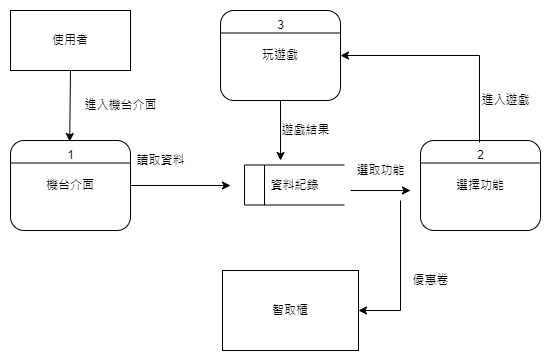

The diagram above was exported from draw.io. Its source (the exported page's mxGraphModel, read from the mxfile embedded in the PNG):
<mxGraphModel dx="1050" dy="541" grid="1" gridSize="10" guides="1" tooltips="1" connect="1" arrows="1" fold="1" page="1" pageScale="1" pageWidth="827" pageHeight="1169" math="0" shadow="0">
  <root>
    <mxCell id="0" />
    <mxCell id="1" parent="0" />
    <mxCell id="VSVfgNhWG_ktTm-N5DgN-1" value="使用者" style="rounded=0;whiteSpace=wrap;html=1;" vertex="1" parent="1">
      <mxGeometry x="130" y="110" width="120" height="60" as="geometry" />
    </mxCell>
    <mxCell id="VSVfgNhWG_ktTm-N5DgN-2" value="機台介面" style="rounded=1;whiteSpace=wrap;html=1;" vertex="1" parent="1">
      <mxGeometry x="130" y="240" width="120" height="90" as="geometry" />
    </mxCell>
    <mxCell id="VSVfgNhWG_ktTm-N5DgN-3" value="" style="endArrow=none;html=1;rounded=0;entryX=1;entryY=0.25;entryDx=0;entryDy=0;exitX=0;exitY=0.25;exitDx=0;exitDy=0;" edge="1" parent="1" source="VSVfgNhWG_ktTm-N5DgN-2" target="VSVfgNhWG_ktTm-N5DgN-2">
      <mxGeometry width="50" height="50" relative="1" as="geometry">
        <mxPoint x="389" y="310" as="sourcePoint" />
        <mxPoint x="439" y="260" as="targetPoint" />
      </mxGeometry>
    </mxCell>
    <mxCell id="VSVfgNhWG_ktTm-N5DgN-5" value="選擇功能" style="rounded=1;whiteSpace=wrap;html=1;" vertex="1" parent="1">
      <mxGeometry x="540" y="240" width="120" height="90" as="geometry" />
    </mxCell>
    <mxCell id="VSVfgNhWG_ktTm-N5DgN-6" value="" style="endArrow=none;html=1;rounded=0;entryX=1;entryY=0.25;entryDx=0;entryDy=0;exitX=0;exitY=0.25;exitDx=0;exitDy=0;" edge="1" parent="1" source="VSVfgNhWG_ktTm-N5DgN-5" target="VSVfgNhWG_ktTm-N5DgN-5">
      <mxGeometry width="50" height="50" relative="1" as="geometry">
        <mxPoint x="539" y="410" as="sourcePoint" />
        <mxPoint x="589" y="360" as="targetPoint" />
      </mxGeometry>
    </mxCell>
    <mxCell id="VSVfgNhWG_ktTm-N5DgN-7" value="玩遊戲" style="rounded=1;whiteSpace=wrap;html=1;" vertex="1" parent="1">
      <mxGeometry x="340" y="110" width="120" height="90" as="geometry" />
    </mxCell>
    <mxCell id="VSVfgNhWG_ktTm-N5DgN-8" value="" style="endArrow=none;html=1;rounded=0;entryX=1;entryY=0.25;entryDx=0;entryDy=0;exitX=0;exitY=0.25;exitDx=0;exitDy=0;" edge="1" parent="1" source="VSVfgNhWG_ktTm-N5DgN-7" target="VSVfgNhWG_ktTm-N5DgN-7">
      <mxGeometry width="50" height="50" relative="1" as="geometry">
        <mxPoint x="549" y="190" as="sourcePoint" />
        <mxPoint x="599" y="140" as="targetPoint" />
      </mxGeometry>
    </mxCell>
    <mxCell id="VSVfgNhWG_ktTm-N5DgN-9" value="智取櫃" style="rounded=0;whiteSpace=wrap;html=1;" vertex="1" parent="1">
      <mxGeometry x="342" y="370" width="136" height="80" as="geometry" />
    </mxCell>
    <mxCell id="VSVfgNhWG_ktTm-N5DgN-11" value="1" style="text;html=1;align=center;verticalAlign=middle;resizable=0;points=[];autosize=1;strokeColor=none;fillColor=none;" vertex="1" parent="1">
      <mxGeometry x="175" y="240" width="30" height="30" as="geometry" />
    </mxCell>
    <mxCell id="VSVfgNhWG_ktTm-N5DgN-12" value="3" style="text;html=1;align=center;verticalAlign=middle;resizable=0;points=[];autosize=1;strokeColor=none;fillColor=none;" vertex="1" parent="1">
      <mxGeometry x="385" y="110" width="30" height="30" as="geometry" />
    </mxCell>
    <mxCell id="VSVfgNhWG_ktTm-N5DgN-13" value="2" style="text;html=1;align=center;verticalAlign=middle;resizable=0;points=[];autosize=1;strokeColor=none;fillColor=none;" vertex="1" parent="1">
      <mxGeometry x="585" y="240" width="30" height="30" as="geometry" />
    </mxCell>
    <mxCell id="VSVfgNhWG_ktTm-N5DgN-14" value="" style="endArrow=classic;html=1;rounded=0;entryX=0.473;entryY=0.033;entryDx=0;entryDy=0;entryPerimeter=0;exitX=0.5;exitY=1;exitDx=0;exitDy=0;" edge="1" parent="1" source="VSVfgNhWG_ktTm-N5DgN-1" target="VSVfgNhWG_ktTm-N5DgN-11">
      <mxGeometry width="50" height="50" relative="1" as="geometry">
        <mxPoint x="190" y="170" as="sourcePoint" />
        <mxPoint x="240" y="160" as="targetPoint" />
      </mxGeometry>
    </mxCell>
    <mxCell id="VSVfgNhWG_ktTm-N5DgN-15" value="" style="endArrow=classic;html=1;rounded=0;exitX=1;exitY=0.5;exitDx=0;exitDy=0;entryX=0;entryY=0.5;entryDx=0;entryDy=0;" edge="1" parent="1" source="VSVfgNhWG_ktTm-N5DgN-2">
      <mxGeometry width="50" height="50" relative="1" as="geometry">
        <mxPoint x="260" y="290" as="sourcePoint" />
        <mxPoint x="350" y="285" as="targetPoint" />
      </mxGeometry>
    </mxCell>
    <mxCell id="VSVfgNhWG_ktTm-N5DgN-16" value="" style="endArrow=none;html=1;rounded=0;" edge="1" parent="1">
      <mxGeometry width="50" height="50" relative="1" as="geometry">
        <mxPoint x="364" y="264.5" as="sourcePoint" />
        <mxPoint x="464" y="264.5" as="targetPoint" />
      </mxGeometry>
    </mxCell>
    <mxCell id="VSVfgNhWG_ktTm-N5DgN-17" value="" style="endArrow=none;html=1;rounded=0;" edge="1" parent="1">
      <mxGeometry width="50" height="50" relative="1" as="geometry">
        <mxPoint x="364" y="304.5" as="sourcePoint" />
        <mxPoint x="364" y="264.5" as="targetPoint" />
      </mxGeometry>
    </mxCell>
    <mxCell id="VSVfgNhWG_ktTm-N5DgN-18" value="" style="endArrow=none;html=1;rounded=0;" edge="1" parent="1">
      <mxGeometry width="50" height="50" relative="1" as="geometry">
        <mxPoint x="364" y="304.5" as="sourcePoint" />
        <mxPoint x="464" y="304.5" as="targetPoint" />
      </mxGeometry>
    </mxCell>
    <mxCell id="VSVfgNhWG_ktTm-N5DgN-19" value="" style="endArrow=none;html=1;rounded=0;" edge="1" parent="1">
      <mxGeometry width="50" height="50" relative="1" as="geometry">
        <mxPoint x="384" y="304.5" as="sourcePoint" />
        <mxPoint x="384" y="264.5" as="targetPoint" />
      </mxGeometry>
    </mxCell>
    <mxCell id="VSVfgNhWG_ktTm-N5DgN-20" value="資料紀錄" style="text;html=1;align=center;verticalAlign=middle;resizable=0;points=[];autosize=1;strokeColor=none;fillColor=none;" vertex="1" parent="1">
      <mxGeometry x="379" y="270" width="70" height="30" as="geometry" />
    </mxCell>
    <mxCell id="VSVfgNhWG_ktTm-N5DgN-21" value="" style="endArrow=classic;html=1;rounded=0;" edge="1" parent="1">
      <mxGeometry width="50" height="50" relative="1" as="geometry">
        <mxPoint x="470" y="290" as="sourcePoint" />
        <mxPoint x="530" y="290" as="targetPoint" />
      </mxGeometry>
    </mxCell>
    <mxCell id="VSVfgNhWG_ktTm-N5DgN-22" value="" style="endArrow=classic;html=1;rounded=0;entryX=1;entryY=0.5;entryDx=0;entryDy=0;" edge="1" parent="1" target="VSVfgNhWG_ktTm-N5DgN-7">
      <mxGeometry width="50" height="50" relative="1" as="geometry">
        <mxPoint x="599" y="242" as="sourcePoint" />
        <mxPoint x="635" y="160" as="targetPoint" />
        <Array as="points">
          <mxPoint x="599" y="155" />
        </Array>
      </mxGeometry>
    </mxCell>
    <mxCell id="VSVfgNhWG_ktTm-N5DgN-23" value="" style="endArrow=classic;html=1;rounded=0;exitX=0.5;exitY=1;exitDx=0;exitDy=0;" edge="1" parent="1" source="VSVfgNhWG_ktTm-N5DgN-7">
      <mxGeometry width="50" height="50" relative="1" as="geometry">
        <mxPoint x="410" y="230" as="sourcePoint" />
        <mxPoint x="400" y="260" as="targetPoint" />
      </mxGeometry>
    </mxCell>
    <mxCell id="VSVfgNhWG_ktTm-N5DgN-24" value="" style="endArrow=classic;html=1;rounded=0;entryX=1;entryY=0.5;entryDx=0;entryDy=0;" edge="1" parent="1" target="VSVfgNhWG_ktTm-N5DgN-9">
      <mxGeometry width="50" height="50" relative="1" as="geometry">
        <mxPoint x="520" y="300" as="sourcePoint" />
        <mxPoint x="600" y="320" as="targetPoint" />
        <Array as="points">
          <mxPoint x="520" y="410" />
        </Array>
      </mxGeometry>
    </mxCell>
    <mxCell id="VSVfgNhWG_ktTm-N5DgN-25" value="優惠卷" style="text;html=1;align=center;verticalAlign=middle;resizable=0;points=[];autosize=1;strokeColor=none;fillColor=none;" vertex="1" parent="1">
      <mxGeometry x="520" y="365" width="60" height="30" as="geometry" />
    </mxCell>
    <mxCell id="VSVfgNhWG_ktTm-N5DgN-26" value="進入機台介面" style="text;html=1;align=center;verticalAlign=middle;resizable=0;points=[];autosize=1;strokeColor=none;fillColor=none;" vertex="1" parent="1">
      <mxGeometry x="190" y="190" width="100" height="30" as="geometry" />
    </mxCell>
    <mxCell id="VSVfgNhWG_ktTm-N5DgN-27" value="讀取資料" style="text;html=1;align=center;verticalAlign=middle;resizable=0;points=[];autosize=1;strokeColor=none;fillColor=none;" vertex="1" parent="1">
      <mxGeometry x="245" y="245" width="70" height="30" as="geometry" />
    </mxCell>
    <mxCell id="VSVfgNhWG_ktTm-N5DgN-28" value="選取功能" style="text;html=1;align=center;verticalAlign=middle;resizable=0;points=[];autosize=1;strokeColor=none;fillColor=none;" vertex="1" parent="1">
      <mxGeometry x="465" y="255" width="70" height="30" as="geometry" />
    </mxCell>
    <mxCell id="VSVfgNhWG_ktTm-N5DgN-29" value="遊戲結果" style="text;html=1;align=center;verticalAlign=middle;resizable=0;points=[];autosize=1;strokeColor=none;fillColor=none;" vertex="1" parent="1">
      <mxGeometry x="390" y="215" width="70" height="30" as="geometry" />
    </mxCell>
    <mxCell id="VSVfgNhWG_ktTm-N5DgN-31" value="進入遊戲" style="text;html=1;align=center;verticalAlign=middle;resizable=0;points=[];autosize=1;strokeColor=none;fillColor=none;" vertex="1" parent="1">
      <mxGeometry x="590" y="185" width="70" height="30" as="geometry" />
    </mxCell>
  </root>
</mxGraphModel>